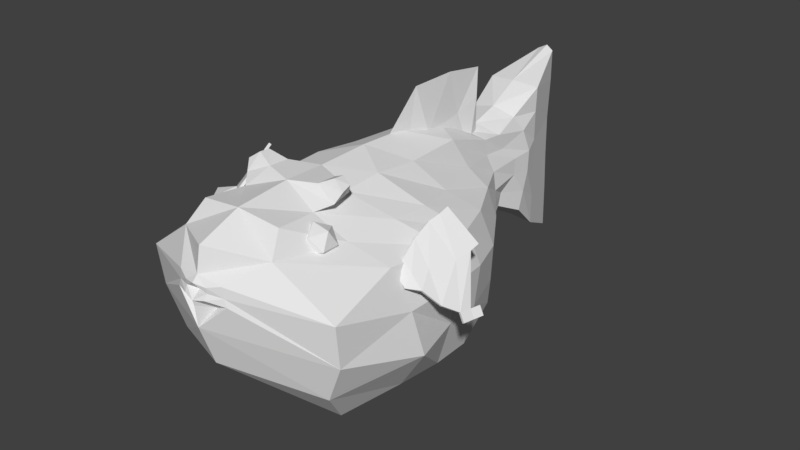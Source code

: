 # Source: fishCombinedblendWithUV.blend  (saved by Blender 2.78.0; exported with 4.5.12 LTS)
import bpy
from mathutils import Matrix  # noqa: F401  (used for matrix-valued properties, if any)

bpy.ops.wm.read_factory_settings(use_empty=True)
scene = bpy.context.scene
scene.name = 'Scene'

# ---- collections
col_collection_1 = bpy.data.collections.new('Collection 1'); scene.collection.children.link(col_collection_1)

# ---- world
world_world = bpy.data.worlds.new('World'); scene.world = world_world
world_world.color = (0.05088, 0.05088, 0.05088)
world_world.use_sun_shadow = False
world_world.sun_shadow_jitter_overblur = 0.0
world_world.cycles.sampling_method = 'MANUAL'

# ---- meshes
me_cube_001 = bpy.data.meshes.new('Cube.001')
me_cube_001.from_pydata([(0.1186, 0.2671, -0.8567), (0.02222, 0.4169, -1.605), (0.06641, 0.428, -0.6699), (0.01098, 1.302, -0.7915), (0.1507, 0.352, -0.7704), (0.1228, 0.2904, -0.9807), (0.08775, 0.2502, -1.265), (0.06428, 0.3017, -1.492), (0.07392, 0.5651, -0.629), (0.03574, 0.8678, -0.654), (0.02322, 1.148, -0.7177), (0.171, 0.4323, -0.8243), (0.1165, 0.5962, -0.9607), (0.09409, 0.867, -1.185), (-0.1186, 0.2671, -0.8567), (-0.02222, 0.4169, -1.605), (-0.06641, 0.428, -0.6699), (-0.01098, 1.302, -0.7915), (0.0, 1.067, -1.311), (-0.1507, 0.352, -0.7704), (-0.1228, 0.2904, -0.9807), (-0.08775, 0.2502, -1.265), (-0.06428, 0.3017, -1.492), (-0.07392, 0.5651, -0.629), (-0.03574, 0.8678, -0.654), (-0.02322, 1.148, -0.7177), (-0.171, 0.4323, -0.8243), (-0.1165, 0.5962, -0.9607), (-0.09409, 0.867, -1.185), (0.09315, 0.4226, 0.5781), (0.04222, 0.1038, 0.7039), (0.1371, 0.6994, 0.4967), (0.1503, 0.9774, 0.3805), (0.0822, 1.186, 0.4303), (0.0819, 0.379, 0.7465), (0.05292, 0.8937, 0.7966), (0.06512, 1.205, 0.8848), (-0.09315, 0.4226, 0.5781), (0.0, -0.167, 0.8383), (-0.04222, 0.1038, 0.7039), (-0.1371, 0.6994, 0.4967), (-0.1503, 0.9774, 0.3805), (-0.0822, 1.186, 0.4303), (0.0, 0.2722, 1.252), (0.0, 0.8213, 1.254), (0.0, 1.304, 1.182), (-0.0819, 0.379, 0.7465), (-0.05292, 0.8937, 0.7966), (-0.06512, 1.205, 0.8848), (1.183, -1.329, 0.119), (1.583, -0.894, -0.1301), (1.061, -1.299, 0.2174), (1.114, -0.7606, 0.6116), (1.413, -0.6851, 0.3051), (1.101, -1.315, 0.1806), (1.307, -1.243, 0.1035), (1.451, -1.148, -0.03752), (1.557, -1.013, -0.1281), (1.065, -1.207, 0.3283), (1.055, -1.035, 0.4564), (1.076, -0.8656, 0.5621), (1.177, -1.229, 0.2235), (1.247, -1.077, 0.2322), (1.366, -0.839, 0.2589), (1.169, -1.31, 0.1002), (1.559, -0.885, -0.145), (1.05, -1.278, 0.1991), (1.093, -0.7474, 0.594), (1.391, -0.6737, 0.2886), (1.089, -1.295, 0.1621), (1.288, -1.233, 0.08348), (1.429, -1.139, -0.05543), (1.534, -1.003, -0.1441), (1.048, -1.192, 0.3086), (1.035, -1.022, 0.4375), (1.056, -0.8525, 0.5441), (1.16, -1.214, 0.2038), (1.227, -1.066, 0.2133), (1.344, -0.8278, 0.242), (-1.183, -1.329, 0.119), (-1.583, -0.894, -0.1301), (-1.061, -1.299, 0.2174), (-1.114, -0.7606, 0.6116), (-1.413, -0.6851, 0.3051), (-1.101, -1.315, 0.1806), (-1.307, -1.243, 0.1035), (-1.451, -1.148, -0.03752), (-1.557, -1.013, -0.1281), (-1.065, -1.207, 0.3283), (-1.055, -1.035, 0.4564), (-1.076, -0.8656, 0.5621), (-1.177, -1.229, 0.2235), (-1.247, -1.077, 0.2322), (-1.366, -0.839, 0.2589), (-1.169, -1.31, 0.1002), (-1.559, -0.885, -0.145), (-1.05, -1.278, 0.1991), (-1.093, -0.7474, 0.594), (-1.391, -0.6737, 0.2886), (-1.089, -1.295, 0.1621), (-1.288, -1.233, 0.08348), (-1.429, -1.139, -0.05543), (-1.534, -1.003, -0.1441), (-1.048, -1.192, 0.3086), (-1.035, -1.022, 0.4375), (-1.056, -0.8525, 0.5441), (-1.16, -1.214, 0.2038), (-1.227, -1.066, 0.2133), (-1.344, -0.8278, 0.242), (0.7494, -1.72, -1.22), (0.4566, -2.096, 0.7751), (0.09291, 2.635, -1.152), (0.08809, 2.609, 1.044), (0.9589, -1.11, -1.104), (0.9976, -0.5998, -1.116), (0.9914, -0.1637, -1.111), (0.8541, 0.4188, -0.9586), (0.6186, 0.8104, -0.6129), (0.433, 1.067, -0.3745), (0.3506, 1.278, -0.3255), (0.3944, 1.621, -0.4914), (0.3065, 2.01, -0.8232), (0.3022, 2.007, 0.8225), (0.2643, 1.624, 0.5836), (0.3131, 1.296, 0.4957), (0.3033, 1.056, 0.5112), (0.3196, 0.4693, 0.7067), (0.3736, -0.2203, 0.7252), (0.3784, -0.7407, 0.7854), (0.3801, -1.194, 0.763), (0.4249, -1.652, 0.7392), (0.09243, 2.605, 0.709), (0.09201, 2.58, 0.2496), (0.09224, 2.593, -0.207), (0.09266, 2.619, -0.6748), (0.5408, -2.272, 0.5527), (1.142, -2.17, 0.114), (1.132, -2.115, -0.3395), (0.9402, -2.064, -0.7727), (0.3002, 1.999, 0.5478), (0.2902, 2.017, 0.2022), (0.2992, 2.007, -0.1318), (0.3044, 2.012, -0.4741), (0.3298, 1.731, 0.4111), (0.3666, 1.81, 0.1596), (0.3795, 1.779, -0.07098), (0.3941, 1.688, -0.2781), (0.3125, 1.363, 0.3116), (0.366, 1.545, 0.1529), (0.3756, 1.519, -0.02719), (0.3457, 1.322, -0.1822), (0.3238, 1.061, 0.3439), (0.3864, 1.112, 0.1481), (0.4274, 1.099, -0.0504), (0.4303, 1.074, -0.2232), (0.4251, 0.6024, 0.3915), (0.5982, 0.7126, 0.1743), (0.7002, 0.7351, -0.1366), (0.6448, 0.7795, -0.4208), (0.6027, 0.001329, 0.4043), (0.8798, 0.1985, 0.2004), (1.012, 0.2541, -0.1663), (0.9445, 0.3251, -0.6096), (0.7535, -0.5092, 0.4779), (1.06, -0.2664, 0.2304), (1.168, -0.1789, -0.1476), (1.113, -0.18, -0.6154), (0.7664, -0.9522, 0.5141), (1.142, -0.6979, 0.2613), (1.223, -0.6123, -0.131), (1.151, -0.6092, -0.6017), (0.7117, -1.529, 0.4978), (1.069, -1.379, 0.3061), (1.222, -1.275, -0.125), (1.302, -1.19, -0.5981), (0.1289, -2.645, 0.2632), (0.1193, -2.677, 0.2035), (0.122, -2.654, 0.3227), (0.3036, -2.591, 0.1655), (0.2749, -2.59, 0.2441), (0.2544, -2.594, 0.3545), (0.1433, -2.564, 0.09679), (0.0, -1.827, -1.069), (0.0, -2.127, 0.8358), (1.746e-05, 2.712, -1.18), (-0.004462, 2.636, 1.088), (-0.7494, -1.72, -1.22), (-0.4566, -2.096, 0.7751), (-0.09288, 2.635, -1.152), (-0.09254, 2.611, 1.044), (1.746e-05, 1.98, -0.7771), (1.746e-05, 1.588, -0.5658), (0.0, 1.253, -0.4989), (0.0, 1.062, -0.5827), (0.0, 0.7885, -0.6812), (0.0, 0.3868, -1.126), (0.0, -0.1118, -1.546), (0.0, -0.5698, -1.626), (0.0, -1.116, -1.565), (0.0, -1.54, 0.886), (0.0, -1.091, 0.8762), (0.0, -0.5066, 0.89), (0.0, 0.02936, 0.8669), (0.0, 0.6616, 0.7409), (0.0, 1.084, 0.5305), (0.0, 1.284, 0.5551), (1.746e-05, 1.609, 0.6554), (1.746e-05, 1.97, 0.8505), (-0.9589, -1.11, -1.104), (-0.9976, -0.5998, -1.116), (-0.9914, -0.1637, -1.111), (-0.8541, 0.4188, -0.9586), (-0.6186, 0.8104, -0.6129), (-0.433, 1.067, -0.3745), (-0.3506, 1.278, -0.3255), (-0.3943, 1.621, -0.4914), (-0.3065, 2.01, -0.8232), (-0.3022, 2.007, 0.8225), (-0.2643, 1.624, 0.5836), (-0.3131, 1.296, 0.4957), (-0.3033, 1.056, 0.5112), (-0.3196, 0.4693, 0.7067), (-0.3736, -0.2203, 0.7252), (-0.3801, -1.194, 0.763), (-0.4249, -1.652, 0.7392), (0.0, -2.513, -0.5477), (0.0, -2.669, -0.1076), (0.0, -2.613, 0.253), (0.0, -2.58, 0.6575), (1.746e-05, 2.666, 0.6439), (1.746e-05, 2.667, 0.2172), (1.746e-05, 2.685, -0.221), (1.746e-05, 2.714, -0.6468), (-0.0924, 2.605, 0.709), (-0.09198, 2.58, 0.2496), (-0.0922, 2.593, -0.207), (-0.09262, 2.619, -0.6748), (-0.5408, -2.272, 0.5527), (-1.142, -2.17, 0.114), (-1.132, -2.115, -0.3395), (-0.9402, -2.064, -0.7727), (-0.3001, 1.999, 0.5478), (-0.2902, 2.017, 0.2022), (-0.2992, 2.007, -0.1318), (-0.3044, 2.012, -0.4741), (-0.3298, 1.731, 0.4111), (-0.3666, 1.81, 0.1596), (-0.3795, 1.779, -0.07098), (-0.3941, 1.688, -0.2781), (-0.3125, 1.363, 0.3116), (-0.366, 1.545, 0.1529), (-0.3755, 1.519, -0.02719), (-0.3457, 1.322, -0.1822), (-0.3238, 1.061, 0.3439), (-0.3864, 1.112, 0.1481), (-0.4274, 1.099, -0.0504), (-0.4303, 1.074, -0.2232), (-0.4251, 0.6024, 0.3915), (-0.5982, 0.7126, 0.1743), (-0.7002, 0.7351, -0.1366), (-0.6448, 0.7795, -0.4208), (-0.6027, 0.001329, 0.4043), (-0.8798, 0.1985, 0.2004), (-1.012, 0.2541, -0.1663), (-0.9445, 0.3251, -0.6096), (-0.7535, -0.5092, 0.4779), (-1.06, -0.2664, 0.2304), (-1.168, -0.1789, -0.1476), (-1.113, -0.18, -0.6154), (-0.7664, -0.9522, 0.5141), (-1.142, -0.6979, 0.2613), (-1.223, -0.6123, -0.131), (-1.151, -0.6092, -0.6017), (-0.7117, -1.529, 0.4978), (-1.069, -1.379, 0.3061), (-1.222, -1.275, -0.125), (-1.302, -1.19, -0.5981), (-0.3784, -0.7407, 0.7854), (0.0, -2.706, 0.1799), (-0.1289, -2.645, 0.2632), (0.0, -2.687, 0.3415), (-0.1193, -2.677, 0.2035), (-0.122, -2.654, 0.3245), (-0.3036, -2.591, 0.1655), (-0.2749, -2.59, 0.2441), (-0.2544, -2.594, 0.3545), (0.0, -2.691, 0.1226), (0.0, -2.629, 0.4), (-0.1433, -2.564, 0.09679), (0.7152, -1.839, 0.5233), (0.5553, -1.597, 0.4632), (0.4565, -1.747, 0.4259), (0.6905, -1.747, 0.6816), (0.5153, -1.747, 0.7191), (0.6317, -1.747, 0.3884), (0.5553, -1.896, 0.4632), (0.7152, -1.654, 0.5233), (0.5917, -1.896, 0.6444), (0.4318, -1.839, 0.5842), (0.4318, -1.654, 0.5842), (0.5917, -1.597, 0.6444), (-0.7295, -1.747, 0.4948), (-0.599, -1.839, 0.4084), (-0.6572, -1.896, 0.5738), (-0.6931, -1.747, 0.676), (-0.6572, -1.597, 0.5738), (-0.599, -1.654, 0.4084), (-0.482, -1.896, 0.5362), (-0.5402, -1.839, 0.7016), (-0.5402, -1.654, 0.7016), (-0.482, -1.597, 0.5362), (-0.446, -1.747, 0.434), (-0.4097, -1.747, 0.6152), (-0.2959, -1.454, 0.9069), (-0.2959, -1.23, 0.8971), (-0.5079, -1.282, 0.8227), (-0.5433, -1.511, 0.7989), (0.2959, -1.454, 0.9069), (0.2959, -1.23, 0.8971), (0.5079, -1.282, 0.8227), (0.5433, -1.511, 0.7989), (-0.4608, -1.412, 0.9881), (-0.4608, -1.299, 0.9783), (-0.5639, -1.325, 0.9242), (-0.5848, -1.44, 0.9003), (0.4608, -1.412, 0.9881), (0.4608, -1.299, 0.9783), (0.5639, -1.325, 0.9242), (0.5848, -1.44, 0.9003), (-1.133, -0.6712, 0.6521), (-1.432, -0.5957, 0.3456), (-1.113, -0.658, 0.6345), (-1.41, -0.5843, 0.3291), (-1.608, -1.025, -0.2135), (-1.634, -0.9058, -0.2155), (-1.585, -1.015, -0.2295), (-1.609, -0.8969, -0.2304), (-1.615, -0.7991, -0.1246), (-1.59, -0.7902, -0.1396), (-1.665, -0.811, -0.21), (-1.641, -0.802, -0.2249), (1.133, -0.6712, 0.6521), (1.432, -0.5957, 0.3456), (1.113, -0.658, 0.6345), (1.41, -0.5843, 0.3291), (1.608, -1.025, -0.2135), (1.634, -0.9058, -0.2155), (1.585, -1.015, -0.2295), (1.609, -0.8969, -0.2304), (1.615, -0.7991, -0.1246), (1.59, -0.7902, -0.1396), (1.665, -0.811, -0.21), (1.641, -0.802, -0.2249)], [], [(11, 4, 0, 5), (8, 2, 4, 11), (3, 10, 13, 18), (10, 9, 12, 13), (9, 8, 11, 12), (18, 13, 7, 1), (13, 12, 6, 7), (12, 11, 5, 6), (26, 20, 14, 19), (23, 26, 19, 16), (17, 18, 28, 25), (25, 28, 27, 24), (24, 27, 26, 23), (18, 15, 22, 28), (28, 22, 21, 27), (27, 21, 20, 26), (1, 15, 18), (1, 7, 22, 15), (7, 6, 21, 22), (6, 5, 20, 21), (5, 0, 14, 20), (0, 4, 19, 14), (4, 2, 16, 19), (8, 23, 16, 2), (9, 24, 23, 8), (10, 25, 24, 9), (3, 17, 25, 10), (18, 17, 3), (34, 30, 29, 31), (43, 38, 30, 34), (45, 44, 35, 36), (44, 43, 34, 35), (36, 35, 32, 33), (35, 34, 31, 32), (46, 40, 37, 39), (43, 46, 39, 38), (45, 48, 47, 44), (44, 47, 46, 43), (48, 42, 41, 47), (47, 41, 40, 46), (30, 38, 39), (29, 30, 39, 37), (31, 29, 37, 40), (32, 31, 40, 41), (33, 32, 41, 42), (33, 42, 48, 36), (36, 48, 45), (61, 54, 49, 55), (58, 51, 54, 61), (52, 60, 63, 53), (60, 59, 62, 63), (59, 58, 61, 62), (53, 63, 57, 50), (63, 62, 56, 57), (62, 61, 55, 56), (76, 70, 64, 69), (73, 76, 69, 66), (67, 68, 78, 75), (75, 78, 77, 74), (74, 77, 76, 73), (68, 65, 72, 78), (78, 72, 71, 77), (77, 71, 70, 76), (50, 57, 345, 346), (60, 52, 67, 75), (53, 50, 65, 68), (49, 54, 69, 64), (67, 52, 341, 343), (54, 51, 66, 69), (55, 49, 64, 70), (56, 55, 70, 71), (57, 56, 71, 72), (51, 58, 73, 66), (58, 59, 74, 73), (59, 60, 75, 74), (91, 85, 79, 84), (88, 91, 84, 81), (82, 83, 93, 90), (90, 93, 92, 89), (89, 92, 91, 88), (83, 80, 87, 93), (93, 87, 86, 92), (92, 86, 85, 91), (106, 99, 94, 100), (103, 96, 99, 106), (97, 105, 108, 98), (105, 104, 107, 108), (104, 103, 106, 107), (98, 108, 102, 95), (108, 107, 101, 102), (107, 106, 100, 101), (102, 87, 333, 335), (82, 90, 105, 97), (80, 83, 98, 95), (84, 79, 94, 99), (83, 82, 329, 330), (81, 84, 99, 96), (79, 85, 100, 94), (85, 86, 101, 100), (86, 87, 102, 101), (88, 81, 96, 103), (89, 88, 103, 104), (90, 89, 104, 105), (229, 185, 112, 131), (171, 130, 110, 135), (135, 110, 183, 228), (198, 113, 109, 182), (130, 199, 183, 110), (112, 185, 207, 122), (122, 207, 206, 123), (123, 206, 205, 124), (124, 205, 204, 125), (125, 204, 203, 126), (126, 203, 202, 127), (127, 202, 201, 128), (128, 201, 200, 129), (130, 129, 319, 320), (184, 111, 121, 190), (190, 121, 120, 191), (191, 120, 119, 192), (192, 119, 118, 193), (193, 118, 117, 194), (194, 117, 116, 195), (195, 116, 115, 196), (196, 115, 114, 197), (197, 114, 113, 198), (131, 112, 122, 139), (139, 122, 123, 143), (143, 123, 124, 147), (147, 124, 125, 151), (151, 125, 126, 155), (155, 126, 127, 159), (159, 127, 128, 163), (163, 128, 129, 167), (167, 129, 130, 171), (114, 170, 174, 113), (170, 169, 173, 174), (169, 168, 172, 173), (168, 167, 171, 172), (115, 166, 170, 114), (166, 165, 169, 170), (165, 164, 168, 169), (164, 163, 167, 168), (116, 162, 166, 115), (162, 161, 165, 166), (161, 160, 164, 165), (160, 159, 163, 164), (117, 158, 162, 116), (158, 157, 161, 162), (157, 156, 160, 161), (156, 155, 159, 160), (118, 154, 158, 117), (154, 153, 157, 158), (153, 152, 156, 157), (152, 151, 155, 156), (119, 150, 154, 118), (150, 149, 153, 154), (149, 148, 152, 153), (148, 147, 151, 152), (120, 146, 150, 119), (146, 145, 149, 150), (145, 144, 148, 149), (144, 143, 147, 148), (121, 142, 146, 120), (142, 141, 145, 146), (141, 140, 144, 145), (140, 139, 143, 144), (111, 134, 142, 121), (134, 133, 141, 142), (133, 132, 140, 141), (132, 131, 139, 140), (109, 138, 225, 182), (138, 137, 226, 225), (137, 178, 181, 286, 226), (136, 135, 180, 179), (113, 174, 138, 109), (174, 173, 137, 138), (173, 172, 136, 137), (172, 171, 135, 136), (184, 232, 134, 111), (232, 231, 133, 134), (231, 230, 132, 133), (230, 229, 131, 132), (278, 176, 175, 227), (175, 177, 280, 227), (177, 180, 287, 280), (176, 178, 179, 175), (286, 181, 178, 176, 278), (287, 180, 135, 228), (179, 180, 177, 175), (179, 178, 137, 136), (229, 233, 189, 185), (273, 237, 187, 224), (237, 228, 183, 187), (198, 182, 186, 208), (224, 187, 183, 199), (189, 217, 207, 185), (217, 218, 206, 207), (218, 219, 205, 206), (219, 220, 204, 205), (220, 221, 203, 204), (221, 222, 202, 203), (222, 277, 201, 202), (277, 223, 200, 201), (224, 199, 313, 316), (184, 190, 216, 188), (190, 191, 215, 216), (191, 192, 214, 215), (192, 193, 213, 214), (193, 194, 212, 213), (194, 195, 211, 212), (195, 196, 210, 211), (196, 197, 209, 210), (197, 198, 208, 209), (233, 241, 217, 189), (241, 245, 218, 217), (245, 249, 219, 218), (249, 253, 220, 219), (253, 257, 221, 220), (257, 261, 222, 221), (261, 265, 277, 222), (265, 269, 223, 277), (269, 273, 224, 223), (209, 208, 276, 272), (272, 276, 275, 271), (271, 275, 274, 270), (270, 274, 273, 269), (210, 209, 272, 268), (268, 272, 271, 267), (267, 271, 270, 266), (266, 270, 269, 265), (211, 210, 268, 264), (264, 268, 267, 263), (263, 267, 266, 262), (262, 266, 265, 261), (212, 211, 264, 260), (260, 264, 263, 259), (259, 263, 262, 258), (258, 262, 261, 257), (213, 212, 260, 256), (256, 260, 259, 255), (255, 259, 258, 254), (254, 258, 257, 253), (214, 213, 256, 252), (252, 256, 255, 251), (251, 255, 254, 250), (250, 254, 253, 249), (215, 214, 252, 248), (248, 252, 251, 247), (247, 251, 250, 246), (246, 250, 249, 245), (216, 215, 248, 244), (244, 248, 247, 243), (243, 247, 246, 242), (242, 246, 245, 241), (188, 216, 244, 236), (236, 244, 243, 235), (235, 243, 242, 234), (234, 242, 241, 233), (186, 182, 225, 240), (240, 225, 226, 239), (239, 226, 286, 288, 283), (238, 284, 285, 237), (208, 186, 240, 276), (276, 240, 239, 275), (275, 239, 238, 274), (274, 238, 237, 273), (184, 188, 236, 232), (232, 236, 235, 231), (231, 235, 234, 230), (230, 234, 233, 229), (278, 227, 279, 281), (279, 227, 280, 282), (282, 280, 287, 285), (281, 279, 284, 283), (286, 278, 281, 283, 288), (287, 228, 237, 285), (284, 279, 282, 285), (284, 238, 239, 283), (294, 289, 295), (289, 294, 296), (294, 295, 291), (294, 291, 290), (294, 290, 296), (289, 296, 292), (295, 289, 297), (291, 295, 298), (290, 291, 299), (296, 290, 300), (289, 292, 297), (295, 297, 298), (291, 298, 299), (290, 299, 300), (296, 300, 292), (297, 292, 293), (298, 297, 293), (299, 298, 293), (300, 299, 293), (292, 300, 293), (301, 302, 303), (302, 301, 306), (301, 303, 304), (301, 304, 305), (301, 305, 306), (302, 306, 311), (303, 302, 307), (304, 303, 308), (305, 304, 309), (306, 305, 310), (302, 311, 307), (303, 307, 308), (304, 308, 309), (305, 309, 310), (306, 310, 311), (307, 311, 312), (308, 307, 312), (309, 308, 312), (310, 309, 312), (311, 310, 312), (314, 315, 323, 322), (223, 224, 316, 315), (200, 223, 315, 314), (199, 200, 314, 313), (317, 320, 328, 325), (199, 130, 320, 317), (200, 199, 317, 318), (129, 200, 318, 319), (323, 324, 321, 322), (313, 314, 322, 321), (316, 313, 321, 324), (315, 316, 324, 323), (327, 326, 325, 328), (320, 319, 327, 328), (319, 318, 326, 327), (318, 317, 325, 326), (330, 329, 331, 332), (97, 98, 332, 331), (98, 83, 330, 332), (82, 97, 331, 329), (333, 334, 336, 335), (87, 80, 334, 333), (95, 102, 335, 336), (334, 80, 337, 339), (337, 338, 340, 339), (336, 334, 339, 340), (95, 336, 340, 338), (80, 95, 338, 337), (341, 342, 344, 343), (52, 53, 342, 341), (68, 67, 343, 344), (53, 68, 344, 342), (346, 345, 347, 348), (72, 65, 348, 347), (346, 348, 352, 351), (57, 72, 347, 345), (350, 349, 351, 352), (65, 50, 349, 350), (50, 346, 351, 349), (348, 65, 350, 352)])
_uv = me_cube_001.uv_layers.new(name='UVMap')
_uv.uv.foreach_set('vector', [0.7843, 0.3231, 0.7733, 0.3211, 0.7731, 0.3062, 0.786, 0.298, 0.7801, 0.3524, 0.7696, 0.3387, 0.7733, 0.3211, 0.7843, 0.3231, 0.8575, 0.3988, 0.838, 0.3927, 0.8511, 0.3292, 0.8805, 0.3351, 0.838, 0.3927, 0.8083, 0.3754, 0.8098, 0.3257, 0.8511, 0.3292, 0.8083, 0.3754, 0.7801, 0.3524, 0.7843, 0.3231, 0.8098, 0.3257, 0.8805, 0.3351, 0.8511, 0.3292, 0.8303, 0.2564, 0.8502, 0.2564, 0.8511, 0.3292, 0.8098, 0.3257, 0.8069, 0.2709, 0.8303, 0.2564, 0.8098, 0.3257, 0.7843, 0.3231, 0.786, 0.298, 0.8069, 0.2709, 0.07219, 0.8887, 0.04711, 0.8904, 0.05524, 0.8774, 0.07018, 0.8776, 0.1015, 0.8845, 0.07219, 0.8887, 0.07018, 0.8776, 0.08779, 0.874, 0.1479, 0.9619, 0.08417, 0.9848, 0.07825, 0.9555, 0.1418, 0.9424, 0.1418, 0.9424, 0.07825, 0.9555, 0.07479, 0.9142, 0.1245, 0.9127, 0.1245, 0.9127, 0.07479, 0.9142, 0.07219, 0.8887, 0.1015, 0.8845, 0.08417, 0.9848, 0.005446, 0.9546, 0.005446, 0.9347, 0.07825, 0.9555, 0.07825, 0.9555, 0.005446, 0.9347, 0.02002, 0.9113, 0.07479, 0.9142, 0.07479, 0.9142, 0.02002, 0.9113, 0.04711, 0.8904, 0.07219, 0.8887, 0.2429, 0.8791, 0.2425, 0.8843, 0.1588, 0.874, 0.2429, 0.8791, 0.2624, 0.8759, 0.261, 0.891, 0.2425, 0.8843, 0.2624, 0.8759, 0.29, 0.8756, 0.2881, 0.8962, 0.261, 0.891, 0.29, 0.8756, 0.3241, 0.8746, 0.3215, 0.9035, 0.2881, 0.8962, 0.3241, 0.8746, 0.3389, 0.8764, 0.3363, 0.9043, 0.3215, 0.9035, 0.3389, 0.8764, 0.3535, 0.874, 0.3502, 0.9094, 0.3363, 0.9043, 0.3535, 0.874, 0.3674, 0.8852, 0.366, 0.9009, 0.3502, 0.9094, 0.3843, 0.8859, 0.3827, 0.9033, 0.366, 0.9009, 0.3674, 0.8852, 0.4196, 0.8937, 0.4188, 0.9021, 0.3827, 0.9033, 0.3843, 0.8859, 0.4533, 0.8982, 0.4528, 0.9037, 0.4188, 0.9021, 0.4196, 0.8937, 0.4732, 0.9015, 0.473, 0.9041, 0.4528, 0.9037, 0.4533, 0.8982, 0.5401, 0.909, 0.473, 0.9041, 0.4732, 0.9015, 0.8344, 0.1571, 0.8052, 0.1415, 0.8459, 0.1401, 0.8801, 0.142, 0.8014, 0.209, 0.7696, 0.1457, 0.8052, 0.1415, 0.8344, 0.1571, 0.9173, 0.2455, 0.8616, 0.232, 0.8892, 0.1845, 0.9205, 0.2074, 0.8616, 0.232, 0.8014, 0.209, 0.8344, 0.1571, 0.8892, 0.1845, 0.9205, 0.2074, 0.8892, 0.1845, 0.9155, 0.1401, 0.9368, 0.1558, 0.8892, 0.1845, 0.8344, 0.1571, 0.8801, 0.142, 0.9155, 0.1401, 0.8285, 0.067, 0.8561, 0.1067, 0.8275, 0.08754, 0.7957, 0.06192, 0.8334, 0.005446, 0.8285, 0.067, 0.7957, 0.06192, 0.7696, 0.03705, 0.9481, 0.04698, 0.927, 0.07833, 0.8887, 0.07803, 0.8956, 0.0234, 0.8956, 0.0234, 0.8887, 0.07803, 0.8285, 0.067, 0.8334, 0.005446, 0.927, 0.07833, 0.9101, 0.1293, 0.8836, 0.1293, 0.8887, 0.07803, 0.8887, 0.07803, 0.8836, 0.1293, 0.8561, 0.1067, 0.8285, 0.067, 0.8073, 0.8503, 0.7716, 0.8453, 0.8073, 0.8403, 0.8478, 0.8563, 0.8073, 0.8503, 0.8073, 0.8403, 0.8478, 0.8343, 0.8819, 0.8615, 0.8478, 0.8563, 0.8478, 0.8343, 0.8819, 0.8291, 0.9174, 0.8631, 0.8819, 0.8615, 0.8819, 0.8291, 0.9174, 0.8276, 0.9427, 0.855, 0.9174, 0.8631, 0.9174, 0.8276, 0.9427, 0.8356, 0.9368, 0.1558, 0.9549, 0.1621, 0.9353, 0.2122, 0.9205, 0.2074, 0.9205, 0.2074, 0.9353, 0.2122, 0.9173, 0.2455, 0.9058, 0.3238, 0.8914, 0.3242, 0.8932, 0.3123, 0.9086, 0.303, 0.9044, 0.3421, 0.8916, 0.3309, 0.8914, 0.3242, 0.9058, 0.3238, 0.9586, 0.3733, 0.9448, 0.3693, 0.9573, 0.3212, 0.9766, 0.3252, 0.9448, 0.3693, 0.9241, 0.3578, 0.9257, 0.3226, 0.9573, 0.3212, 0.9241, 0.3578, 0.9044, 0.3421, 0.9058, 0.3238, 0.9257, 0.3226, 0.9766, 0.3252, 0.9573, 0.3212, 0.9424, 0.2682, 0.9568, 0.2681, 0.9573, 0.3212, 0.9257, 0.3226, 0.9239, 0.2818, 0.9424, 0.2682, 0.9257, 0.3226, 0.9058, 0.3238, 0.9086, 0.303, 0.9239, 0.2818, 0.8578, 0.9647, 0.8698, 0.9477, 0.8745, 0.9638, 0.868, 0.974, 0.847, 0.9795, 0.8578, 0.9647, 0.868, 0.974, 0.8634, 0.9788, 0.7855, 0.9681, 0.8035, 0.9203, 0.8208, 0.9299, 0.7986, 0.9741, 0.7986, 0.9741, 0.8208, 0.9299, 0.844, 0.9514, 0.8219, 0.9788, 0.8219, 0.9788, 0.844, 0.9514, 0.8578, 0.9647, 0.847, 0.9795, 0.8035, 0.9203, 0.856, 0.8906, 0.8668, 0.8999, 0.8208, 0.9299, 0.8208, 0.9299, 0.8668, 0.8999, 0.872, 0.922, 0.844, 0.9514, 0.844, 0.9514, 0.872, 0.922, 0.8698, 0.9477, 0.8578, 0.9647, 0.9568, 0.2681, 0.9424, 0.2682, 0.9424, 0.2564, 0.9568, 0.2564, 0.8163, 0.6401, 0.8142, 0.6543, 0.8108, 0.6536, 0.8128, 0.6393, 0.796, 0.727, 0.775, 0.7837, 0.7716, 0.7826, 0.7926, 0.726, 0.8289, 0.5565, 0.8278, 0.5686, 0.8243, 0.5684, 0.8253, 0.5564, 0.8108, 0.6536, 0.8142, 0.6543, 0.8114, 0.6658, 0.808, 0.6651, 0.8278, 0.5686, 0.827, 0.5752, 0.8235, 0.5751, 0.8243, 0.5684, 0.8284, 0.5385, 0.8289, 0.5565, 0.8253, 0.5564, 0.825, 0.5395, 0.817, 0.5148, 0.8284, 0.5385, 0.825, 0.5395, 0.8137, 0.5162, 0.8057, 0.4948, 0.817, 0.5148, 0.8137, 0.5162, 0.8026, 0.4964, 0.827, 0.5752, 0.8269, 0.5922, 0.8235, 0.5915, 0.8235, 0.5751, 0.8269, 0.5922, 0.821, 0.6168, 0.8176, 0.616, 0.8235, 0.5915, 0.821, 0.6168, 0.8163, 0.6401, 0.8128, 0.6393, 0.8176, 0.616, 0.7489, 0.891, 0.7314, 0.8795, 0.7484, 0.874, 0.7587, 0.8804, 0.7636, 0.9019, 0.7489, 0.891, 0.7587, 0.8804, 0.7636, 0.8849, 0.7517, 0.9633, 0.7036, 0.9455, 0.7132, 0.9282, 0.7578, 0.9503, 0.7578, 0.9503, 0.7132, 0.9282, 0.735, 0.9052, 0.7626, 0.9271, 0.7626, 0.9271, 0.735, 0.9052, 0.7489, 0.891, 0.7636, 0.9019, 0.7036, 0.9455, 0.6734, 0.8931, 0.6829, 0.8823, 0.7132, 0.9282, 0.7132, 0.9282, 0.6829, 0.8823, 0.7053, 0.8772, 0.735, 0.9052, 0.735, 0.9052, 0.7053, 0.8772, 0.7314, 0.8795, 0.7489, 0.891, 0.5647, 0.9407, 0.551, 0.9411, 0.5526, 0.9292, 0.5668, 0.9201, 0.5633, 0.959, 0.5513, 0.9477, 0.551, 0.9411, 0.5647, 0.9407, 0.6172, 0.9905, 0.6034, 0.9865, 0.6155, 0.9385, 0.6349, 0.9426, 0.6034, 0.9865, 0.5827, 0.9749, 0.5839, 0.9397, 0.6155, 0.9385, 0.5827, 0.9749, 0.5633, 0.959, 0.5647, 0.9407, 0.5839, 0.9397, 0.6349, 0.9426, 0.6155, 0.9385, 0.6002, 0.8858, 0.6145, 0.8858, 0.6155, 0.9385, 0.5839, 0.9397, 0.5819, 0.8991, 0.6002, 0.8858, 0.5839, 0.9397, 0.5647, 0.9407, 0.5668, 0.9201, 0.5819, 0.8991, 0.8661, 0.4964, 0.8629, 0.4948, 0.8684, 0.4844, 0.8716, 0.4859, 0.8544, 0.6543, 0.8524, 0.6401, 0.8558, 0.6393, 0.8579, 0.6536, 0.8937, 0.7837, 0.8727, 0.727, 0.8761, 0.726, 0.897, 0.7826, 0.8408, 0.5686, 0.8398, 0.5565, 0.8433, 0.5564, 0.8443, 0.5684, 0.7036, 0.9455, 0.7517, 0.9633, 0.7476, 0.9744, 0.6995, 0.9565, 0.8416, 0.5752, 0.8408, 0.5686, 0.8443, 0.5684, 0.8452, 0.5751, 0.8398, 0.5565, 0.8403, 0.5385, 0.8436, 0.5395, 0.8433, 0.5564, 0.8403, 0.5385, 0.8517, 0.5148, 0.8549, 0.5162, 0.8436, 0.5395, 0.8517, 0.5148, 0.8629, 0.4948, 0.8661, 0.4964, 0.8549, 0.5162, 0.8417, 0.5922, 0.8416, 0.5752, 0.8452, 0.5751, 0.8452, 0.5915, 0.8476, 0.6168, 0.8417, 0.5922, 0.8452, 0.5915, 0.8511, 0.616, 0.8524, 0.6401, 0.8476, 0.6168, 0.8511, 0.616, 0.8558, 0.6393, 0.7405, 0.8094, 0.7234, 0.8631, 0.7147, 0.8519, 0.7251, 0.8146, 0.1739, 0.7355, 0.1477, 0.7686, 0.09985, 0.7434, 0.09153, 0.7123, 0.09153, 0.7123, 0.09985, 0.7434, 0.05866, 0.7823, 0.0151, 0.7321, 0.2336, 0.4428, 0.2405, 0.5636, 0.1839, 0.5462, 0.1216, 0.4854, 0.1477, 0.7686, 0.1278, 0.8346, 0.05866, 0.7823, 0.09985, 0.7434, 0.7147, 0.8519, 0.7234, 0.8631, 0.6379, 0.8606, 0.6501, 0.8227, 0.6501, 0.8227, 0.6379, 0.8606, 0.584, 0.8412, 0.5925, 0.8005, 0.5925, 0.8005, 0.584, 0.8412, 0.5365, 0.8333, 0.5397, 0.7853, 0.5397, 0.7853, 0.5365, 0.8333, 0.5082, 0.8328, 0.5012, 0.7871, 0.5012, 0.7871, 0.5082, 0.8328, 0.444, 0.8464, 0.4122, 0.8075, 0.4122, 0.8075, 0.444, 0.8464, 0.3568, 0.8607, 0.3209, 0.8076, 0.3209, 0.8076, 0.3568, 0.8607, 0.2805, 0.8631, 0.2524, 0.8069, 0.2524, 0.8069, 0.2805, 0.8631, 0.1961, 0.8536, 0.1937, 0.7938, 0.1477, 0.7686, 0.1937, 0.7938, 0.1749, 0.794, 0.1664, 0.7871, 0.7523, 0.5755, 0.7404, 0.5849, 0.6692, 0.6103, 0.6595, 0.5727, 0.6595, 0.5727, 0.6692, 0.6103, 0.6088, 0.6379, 0.6012, 0.5831, 0.6012, 0.5831, 0.6088, 0.6379, 0.5452, 0.647, 0.5561, 0.5821, 0.5561, 0.5821, 0.5452, 0.647, 0.5042, 0.6402, 0.531, 0.5693, 0.531, 0.5693, 0.5042, 0.6402, 0.4503, 0.6143, 0.498, 0.5482, 0.498, 0.5482, 0.4503, 0.6143, 0.3912, 0.5857, 0.4361, 0.4954, 0.4361, 0.4954, 0.3912, 0.5857, 0.3335, 0.5709, 0.3612, 0.4539, 0.3612, 0.4539, 0.3335, 0.5709, 0.2904, 0.5668, 0.3038, 0.4416, 0.3038, 0.4416, 0.2904, 0.5668, 0.2405, 0.5636, 0.2336, 0.4428, 0.7251, 0.8146, 0.7147, 0.8519, 0.6501, 0.8227, 0.6471, 0.7895, 0.6471, 0.7895, 0.6501, 0.8227, 0.5925, 0.8005, 0.6083, 0.7716, 0.6083, 0.7716, 0.5925, 0.8005, 0.5397, 0.7853, 0.551, 0.7567, 0.551, 0.7567, 0.5397, 0.7853, 0.5012, 0.7871, 0.5028, 0.7603, 0.5028, 0.7603, 0.5012, 0.7871, 0.4122, 0.8075, 0.4314, 0.7631, 0.4314, 0.7631, 0.4122, 0.8075, 0.3209, 0.8076, 0.3497, 0.7578, 0.3497, 0.7578, 0.3209, 0.8076, 0.2524, 0.8069, 0.2861, 0.7509, 0.2861, 0.7509, 0.2524, 0.8069, 0.1937, 0.7938, 0.2357, 0.747, 0.2357, 0.747, 0.1937, 0.7938, 0.1477, 0.7686, 0.1739, 0.7355, 0.2904, 0.5668, 0.2849, 0.6188, 0.2304, 0.6182, 0.2405, 0.5636, 0.2849, 0.6188, 0.28, 0.6651, 0.2181, 0.6593, 0.2304, 0.6182, 0.28, 0.6651, 0.2676, 0.7031, 0.2009, 0.7004, 0.2181, 0.6593, 0.2676, 0.7031, 0.2357, 0.747, 0.1739, 0.7355, 0.2009, 0.7004, 0.3335, 0.5709, 0.3273, 0.6207, 0.2849, 0.6188, 0.2904, 0.5668, 0.3273, 0.6207, 0.3229, 0.6675, 0.28, 0.6651, 0.2849, 0.6188, 0.3229, 0.6675, 0.3118, 0.7071, 0.2676, 0.7031, 0.28, 0.6651, 0.3118, 0.7071, 0.2861, 0.7509, 0.2357, 0.747, 0.2676, 0.7031, 0.3912, 0.5857, 0.3814, 0.6224, 0.3273, 0.6207, 0.3335, 0.5709, 0.3814, 0.6224, 0.3706, 0.6694, 0.3229, 0.6675, 0.3273, 0.6207, 0.3706, 0.6694, 0.3665, 0.7136, 0.3118, 0.7071, 0.3229, 0.6675, 0.3665, 0.7136, 0.3497, 0.7578, 0.2861, 0.7509, 0.3118, 0.7071, 0.4503, 0.6143, 0.4486, 0.6394, 0.3814, 0.6224, 0.3912, 0.5857, 0.4486, 0.6394, 0.441, 0.6777, 0.3706, 0.6694, 0.3814, 0.6224, 0.441, 0.6777, 0.4411, 0.7224, 0.3665, 0.7136, 0.3706, 0.6694, 0.4411, 0.7224, 0.4314, 0.7631, 0.3497, 0.7578, 0.3665, 0.7136, 0.5042, 0.6402, 0.5069, 0.6646, 0.4486, 0.6394, 0.4503, 0.6143, 0.5069, 0.6646, 0.5099, 0.6934, 0.441, 0.6777, 0.4486, 0.6394, 0.5099, 0.6934, 0.5109, 0.7269, 0.4411, 0.7224, 0.441, 0.6777, 0.5109, 0.7269, 0.5028, 0.7603, 0.4314, 0.7631, 0.4411, 0.7224, 0.5452, 0.647, 0.5504, 0.6729, 0.5069, 0.6646, 0.5042, 0.6402, 0.5504, 0.6729, 0.5788, 0.7027, 0.5099, 0.6934, 0.5069, 0.6646, 0.5788, 0.7027, 0.5806, 0.7312, 0.5109, 0.7269, 0.5099, 0.6934, 0.5806, 0.7312, 0.551, 0.7567, 0.5028, 0.7603, 0.5109, 0.7269, 0.6088, 0.6379, 0.6107, 0.6691, 0.5504, 0.6729, 0.5452, 0.647, 0.6107, 0.6691, 0.619, 0.7009, 0.5788, 0.7027, 0.5504, 0.6729, 0.619, 0.7009, 0.6205, 0.7345, 0.5806, 0.7312, 0.5788, 0.7027, 0.6205, 0.7345, 0.6083, 0.7716, 0.551, 0.7567, 0.5806, 0.7312, 0.6692, 0.6103, 0.6612, 0.6523, 0.6107, 0.6691, 0.6088, 0.6379, 0.6612, 0.6523, 0.6538, 0.697, 0.619, 0.7009, 0.6107, 0.6691, 0.6538, 0.697, 0.6511, 0.743, 0.6205, 0.7345, 0.619, 0.7009, 0.6511, 0.743, 0.6471, 0.7895, 0.6083, 0.7716, 0.6205, 0.7345, 0.7404, 0.5849, 0.7432, 0.6362, 0.6612, 0.6523, 0.6692, 0.6103, 0.7432, 0.6362, 0.7375, 0.6961, 0.6538, 0.697, 0.6612, 0.6523, 0.7375, 0.6961, 0.7306, 0.7559, 0.6511, 0.743, 0.6538, 0.697, 0.7306, 0.7559, 0.7251, 0.8146, 0.6471, 0.7895, 0.6511, 0.743, 0.1839, 0.5462, 0.1532, 0.5891, 0.04135, 0.5687, 0.1216, 0.4854, 0.1532, 0.5891, 0.15, 0.6302, 0.01817, 0.621, 0.04135, 0.5687, 0.15, 0.6302, 0.04587, 0.6618, 0.02746, 0.6518, 0.005446, 0.6453, 0.01817, 0.621, 0.1419, 0.6659, 0.09153, 0.7123, 0.0391, 0.6848, 0.04201, 0.6711, 0.2405, 0.5636, 0.2304, 0.6182, 0.1532, 0.5891, 0.1839, 0.5462, 0.2304, 0.6182, 0.2181, 0.6593, 0.15, 0.6302, 0.1532, 0.5891, 0.2181, 0.6593, 0.2009, 0.7004, 0.1419, 0.6659, 0.15, 0.6302, 0.2009, 0.7004, 0.1739, 0.7355, 0.09153, 0.7123, 0.1419, 0.6659, 0.7523, 0.5755, 0.7607, 0.6393, 0.7432, 0.6362, 0.7404, 0.5849, 0.7607, 0.6393, 0.7548, 0.6955, 0.7375, 0.6961, 0.7432, 0.6362, 0.7548, 0.6955, 0.7477, 0.7535, 0.7306, 0.7559, 0.7375, 0.6961, 0.7477, 0.7535, 0.7405, 0.8094, 0.7251, 0.8146, 0.7306, 0.7559, 0.9243, 0.8868, 0.9378, 0.8906, 0.9391, 0.899, 0.9243, 0.8982, 0.9391, 0.899, 0.9379, 0.9065, 0.9243, 0.9088, 0.9243, 0.8982, 0.9379, 0.9065, 0.9554, 0.9114, 0.9243, 0.918, 0.9243, 0.9088, 0.9378, 0.8906, 0.9631, 0.8891, 0.9588, 0.8985, 0.9391, 0.899, 0.9243, 0.8798, 0.9472, 0.874, 0.9631, 0.8891, 0.9378, 0.8906, 0.9243, 0.8868, 0.006753, 0.698, 0.0391, 0.6848, 0.09153, 0.7123, 0.0151, 0.7321, 0.9588, 0.8985, 0.9554, 0.9114, 0.9379, 0.9065, 0.9391, 0.899, 0.04201, 0.6711, 0.04587, 0.6618, 0.15, 0.6302, 0.1419, 0.6659, 0.7587, 0.1623, 0.7448, 0.154, 0.7425, 0.1153, 0.7528, 0.1065, 0.189, 0.1162, 0.1036, 0.1218, 0.1182, 0.0931, 0.1702, 0.07839, 0.1036, 0.1218, 0.033, 0.08645, 0.08606, 0.04652, 0.1182, 0.0931, 0.1863, 0.415, 0.08569, 0.3499, 0.1592, 0.3035, 0.2182, 0.2982, 0.1702, 0.07839, 0.1182, 0.0931, 0.08606, 0.04652, 0.1646, 0.00977, 0.7425, 0.1153, 0.6729, 0.1302, 0.6689, 0.09064, 0.7528, 0.1065, 0.6729, 0.1302, 0.6119, 0.14, 0.6121, 0.09844, 0.6689, 0.09064, 0.6119, 0.14, 0.5571, 0.1439, 0.564, 0.09631, 0.6121, 0.09844, 0.5571, 0.1439, 0.5198, 0.1341, 0.5362, 0.09088, 0.564, 0.09631, 0.5198, 0.1341, 0.437, 0.0956, 0.4762, 0.06419, 0.5362, 0.09088, 0.437, 0.0956, 0.3478, 0.07644, 0.3939, 0.03204, 0.4762, 0.06419, 0.3478, 0.07644, 0.2807, 0.06284, 0.3199, 0.01378, 0.3939, 0.03204, 0.2807, 0.06284, 0.2205, 0.06344, 0.2353, 0.005446, 0.3199, 0.01378, 0.1702, 0.07839, 0.1646, 0.00977, 0.1861, 0.04275, 0.1924, 0.06421, 0.7211, 0.3935, 0.6298, 0.3768, 0.6472, 0.3421, 0.7115, 0.3818, 0.6298, 0.3768, 0.575, 0.3545, 0.5939, 0.3025, 0.6472, 0.3421, 0.575, 0.3545, 0.5308, 0.346, 0.5336, 0.2803, 0.5939, 0.3025, 0.5308, 0.346, 0.5035, 0.3533, 0.4921, 0.2784, 0.5336, 0.2803, 0.5035, 0.3533, 0.4669, 0.3671, 0.434, 0.2924, 0.4921, 0.2784, 0.4669, 0.3671, 0.3952, 0.4057, 0.3702, 0.3081, 0.434, 0.2924, 0.3952, 0.4057, 0.3134, 0.4307, 0.3107, 0.3105, 0.3702, 0.3081, 0.3134, 0.4307, 0.2547, 0.4307, 0.2677, 0.3055, 0.3107, 0.3105, 0.2547, 0.4307, 0.1863, 0.415, 0.2182, 0.2982, 0.2677, 0.3055, 0.7448, 0.154, 0.6631, 0.1622, 0.6729, 0.1302, 0.7425, 0.1153, 0.6631, 0.1622, 0.6214, 0.1716, 0.6119, 0.14, 0.6729, 0.1302, 0.6214, 0.1716, 0.5621, 0.1742, 0.5571, 0.1439, 0.6119, 0.14, 0.5621, 0.1742, 0.5158, 0.1607, 0.5198, 0.1341, 0.5571, 0.1439, 0.5158, 0.1607, 0.4465, 0.143, 0.437, 0.0956, 0.5198, 0.1341, 0.4465, 0.143, 0.3655, 0.1312, 0.3478, 0.07644, 0.437, 0.0956, 0.3655, 0.1312, 0.3019, 0.1246, 0.2807, 0.06284, 0.3478, 0.07644, 0.3019, 0.1246, 0.2518, 0.1179, 0.2205, 0.06344, 0.2807, 0.06284, 0.2518, 0.1179, 0.189, 0.1162, 0.1702, 0.07839, 0.2205, 0.06344, 0.2677, 0.3055, 0.2182, 0.2982, 0.2197, 0.2427, 0.2732, 0.2535, 0.2732, 0.2535, 0.2197, 0.2427, 0.2163, 0.2, 0.2781, 0.2072, 0.2781, 0.2072, 0.2163, 0.2, 0.208, 0.1563, 0.2739, 0.1675, 0.2739, 0.1675, 0.208, 0.1563, 0.189, 0.1162, 0.2518, 0.1179, 0.3107, 0.3105, 0.2677, 0.3055, 0.2732, 0.2535, 0.3151, 0.2605, 0.3151, 0.2605, 0.2732, 0.2535, 0.2781, 0.2072, 0.3205, 0.2138, 0.3205, 0.2138, 0.2781, 0.2072, 0.2739, 0.1675, 0.3179, 0.1728, 0.3179, 0.1728, 0.2739, 0.1675, 0.2518, 0.1179, 0.3019, 0.1246, 0.3702, 0.3081, 0.3107, 0.3105, 0.3151, 0.2605, 0.3683, 0.2702, 0.3683, 0.2702, 0.3151, 0.2605, 0.3205, 0.2138, 0.3675, 0.222, 0.3675, 0.222, 0.3205, 0.2138, 0.3179, 0.1728, 0.3727, 0.1778, 0.3727, 0.1778, 0.3179, 0.1728, 0.3019, 0.1246, 0.3655, 0.1312, 0.434, 0.2924, 0.3702, 0.3081, 0.3683, 0.2702, 0.4375, 0.2676, 0.4375, 0.2676, 0.3683, 0.2702, 0.3675, 0.222, 0.4381, 0.2286, 0.4381, 0.2286, 0.3675, 0.222, 0.3727, 0.1778, 0.4475, 0.1849, 0.4475, 0.1849, 0.3727, 0.1778, 0.3655, 0.1312, 0.4465, 0.143, 0.4921, 0.2784, 0.434, 0.2924, 0.4375, 0.2676, 0.4998, 0.2551, 0.4998, 0.2551, 0.4375, 0.2676, 0.4381, 0.2286, 0.5088, 0.2275, 0.5088, 0.2275, 0.4381, 0.2286, 0.4475, 0.1849, 0.5167, 0.195, 0.5167, 0.195, 0.4475, 0.1849, 0.4465, 0.143, 0.5158, 0.1607, 0.5336, 0.2803, 0.4921, 0.2784, 0.4998, 0.2551, 0.5441, 0.2561, 0.5441, 0.2561, 0.4998, 0.2551, 0.5088, 0.2275, 0.5781, 0.2328, 0.5781, 0.2328, 0.5088, 0.2275, 0.5167, 0.195, 0.5858, 0.2053, 0.5858, 0.2053, 0.5167, 0.195, 0.5158, 0.1607, 0.5621, 0.1742, 0.5939, 0.3025, 0.5336, 0.2803, 0.5441, 0.2561, 0.6022, 0.2723, 0.6022, 0.2723, 0.5441, 0.2561, 0.5781, 0.2328, 0.6171, 0.2431, 0.6171, 0.2431, 0.5781, 0.2328, 0.5858, 0.2053, 0.6255, 0.2105, 0.6255, 0.2105, 0.5858, 0.2053, 0.5621, 0.1742, 0.6214, 0.1716, 0.6472, 0.3421, 0.5939, 0.3025, 0.6022, 0.2723, 0.6481, 0.2994, 0.6481, 0.2994, 0.6022, 0.2723, 0.6171, 0.2431, 0.6503, 0.2541, 0.6503, 0.2541, 0.6171, 0.2431, 0.6255, 0.2105, 0.6572, 0.2085, 0.6572, 0.2085, 0.6255, 0.2105, 0.6214, 0.1716, 0.6631, 0.1622, 0.7115, 0.3818, 0.6472, 0.3421, 0.6481, 0.2994, 0.725, 0.3323, 0.725, 0.3323, 0.6481, 0.2994, 0.6503, 0.2541, 0.732, 0.2725, 0.732, 0.2725, 0.6503, 0.2541, 0.6572, 0.2085, 0.7377, 0.2126, 0.7377, 0.2126, 0.6572, 0.2085, 0.6631, 0.1622, 0.7448, 0.154, 0.1592, 0.3035, 0.08569, 0.3499, 0.02456, 0.2517, 0.1382, 0.2551, 0.1382, 0.2551, 0.02456, 0.2517, 0.01281, 0.1958, 0.1436, 0.2142, 0.1436, 0.2142, 0.01281, 0.1958, 0.005446, 0.1693, 0.02832, 0.1676, 0.04842, 0.1616, 0.1431, 0.1777, 0.04658, 0.1518, 0.0466, 0.1377, 0.1036, 0.1218, 0.2182, 0.2982, 0.1592, 0.3035, 0.1382, 0.2551, 0.2197, 0.2427, 0.2197, 0.2427, 0.1382, 0.2551, 0.1436, 0.2142, 0.2163, 0.2, 0.2163, 0.2, 0.1436, 0.2142, 0.1431, 0.1777, 0.208, 0.1563, 0.208, 0.1563, 0.1431, 0.1777, 0.1036, 0.1218, 0.189, 0.1162, 0.7211, 0.3935, 0.7115, 0.3818, 0.725, 0.3323, 0.7427, 0.3329, 0.7427, 0.3329, 0.725, 0.3323, 0.732, 0.2725, 0.7487, 0.2767, 0.7487, 0.2767, 0.732, 0.2725, 0.7377, 0.2126, 0.7539, 0.2186, 0.7539, 0.2186, 0.7377, 0.2126, 0.7448, 0.154, 0.7587, 0.1623, 0.9243, 0.8868, 0.9243, 0.8982, 0.9095, 0.899, 0.9108, 0.8906, 0.9095, 0.899, 0.9243, 0.8982, 0.9243, 0.9088, 0.9106, 0.9067, 0.9106, 0.9067, 0.9243, 0.9088, 0.9243, 0.918, 0.8932, 0.9114, 0.9108, 0.8906, 0.9095, 0.899, 0.8898, 0.8985, 0.8854, 0.8891, 0.9243, 0.8798, 0.9243, 0.8868, 0.9108, 0.8906, 0.8854, 0.8891, 0.9014, 0.874, 0.01772, 0.1181, 0.033, 0.08645, 0.1036, 0.1218, 0.0466, 0.1377, 0.8898, 0.8985, 0.9095, 0.899, 0.9106, 0.9067, 0.8932, 0.9114, 0.04658, 0.1518, 0.1431, 0.1777, 0.1436, 0.2142, 0.04842, 0.1616, 0.7928, 0.7946, 0.8034, 0.8135, 0.7821, 0.8135, 0.8034, 0.8135, 0.7928, 0.7946, 0.8145, 0.7947, 0.7928, 0.7946, 0.7821, 0.8135, 0.7716, 0.7946, 0.8894, 0.8131, 0.879, 0.7947, 0.9007, 0.7946, 0.8894, 0.8131, 0.9007, 0.7946, 0.9111, 0.8131, 0.9154, 0.4416, 0.9399, 0.4416, 0.9277, 0.4585, 0.8452, 0.4097, 0.8665, 0.4097, 0.8562, 0.4285, 0.8236, 0.4099, 0.8452, 0.4097, 0.8349, 0.4285, 0.9079, 0.5545, 0.9267, 0.5438, 0.9263, 0.5656, 0.9111, 0.8131, 0.9007, 0.7946, 0.9225, 0.7949, 0.9154, 0.4416, 0.9277, 0.4585, 0.9079, 0.4646, 0.8452, 0.4097, 0.8562, 0.4285, 0.8349, 0.4285, 0.9269, 0.5982, 0.9268, 0.62, 0.9079, 0.609, 0.9079, 0.5545, 0.9263, 0.5656, 0.908, 0.5763, 0.9399, 0.4416, 0.9474, 0.4646, 0.9277, 0.4585, 0.9079, 0.4646, 0.9277, 0.4585, 0.9277, 0.4787, 0.9268, 0.62, 0.9269, 0.6413, 0.9079, 0.6307, 0.9079, 0.609, 0.9268, 0.62, 0.9079, 0.6307, 0.908, 0.5763, 0.9263, 0.5656, 0.9267, 0.5873, 0.9277, 0.4585, 0.9474, 0.4646, 0.9277, 0.4787, 0.781, 0.4097, 0.7914, 0.4285, 0.7696, 0.4282, 0.7914, 0.4285, 0.781, 0.4097, 0.8025, 0.4097, 0.9111, 0.4254, 0.8914, 0.4112, 0.9111, 0.4046, 0.9111, 0.4254, 0.9111, 0.4046, 0.9309, 0.4112, 0.8254, 0.8135, 0.836, 0.7946, 0.8468, 0.8135, 0.7914, 0.4285, 0.8025, 0.4097, 0.8127, 0.4284, 0.908, 0.7385, 0.9079, 0.7167, 0.9263, 0.7279, 0.9111, 0.4046, 0.8914, 0.4112, 0.8989, 0.3883, 0.9309, 0.4112, 0.9111, 0.4046, 0.9233, 0.3883, 0.8468, 0.8135, 0.836, 0.7946, 0.8572, 0.7946, 0.9079, 0.7167, 0.9264, 0.7061, 0.9263, 0.7279, 0.908, 0.7385, 0.9263, 0.7279, 0.9264, 0.7497, 0.9111, 0.4046, 0.8989, 0.3883, 0.9233, 0.3883, 0.9268, 0.6952, 0.9079, 0.6848, 0.9269, 0.674, 0.8468, 0.8135, 0.8572, 0.7946, 0.8681, 0.8135, 0.9079, 0.5003, 0.9269, 0.4896, 0.9266, 0.5114, 0.908, 0.5221, 0.9079, 0.5003, 0.9266, 0.5114, 0.9269, 0.5329, 0.908, 0.5221, 0.9266, 0.5114, 0.9269, 0.674, 0.9079, 0.6848, 0.9079, 0.6633, 0.9267, 0.6522, 0.9269, 0.674, 0.9079, 0.6633, 0.2119, 0.04104, 0.2022, 0.05929, 0.1983, 0.05675, 0.1991, 0.05306, 0.2205, 0.06344, 0.1702, 0.07839, 0.1924, 0.06421, 0.2022, 0.05929, 0.2353, 0.005446, 0.2205, 0.06344, 0.2022, 0.05929, 0.2119, 0.04104, 0.1646, 0.00977, 0.2353, 0.005446, 0.2119, 0.04104, 0.1861, 0.04275, 0.1557, 0.8068, 0.1664, 0.7871, 0.1689, 0.7934, 0.167, 0.7977, 0.1278, 0.8346, 0.1477, 0.7686, 0.1664, 0.7871, 0.1557, 0.8068, 0.1961, 0.8536, 0.1278, 0.8346, 0.1557, 0.8068, 0.1806, 0.8139, 0.1937, 0.7938, 0.1961, 0.8536, 0.1806, 0.8139, 0.1749, 0.794, 0.1983, 0.05675, 0.1962, 0.05862, 0.1952, 0.05399, 0.1991, 0.05306, 0.1861, 0.04275, 0.2119, 0.04104, 0.1991, 0.05306, 0.1952, 0.05399, 0.1924, 0.06421, 0.1861, 0.04275, 0.1952, 0.05399, 0.1962, 0.05862, 0.2022, 0.05929, 0.1924, 0.06421, 0.1962, 0.05862, 0.1983, 0.05675, 0.1706, 0.7957, 0.1706, 0.7995, 0.167, 0.7977, 0.1689, 0.7934, 0.1664, 0.7871, 0.1749, 0.794, 0.1706, 0.7957, 0.1689, 0.7934, 0.1749, 0.794, 0.1806, 0.8139, 0.1706, 0.7995, 0.1706, 0.7957, 0.1806, 0.8139, 0.1557, 0.8068, 0.167, 0.7977, 0.1706, 0.7995, 0.8691, 0.7158, 0.8572, 0.6658, 0.8607, 0.6651, 0.8724, 0.7148, 0.6172, 0.9905, 0.6349, 0.9426, 0.6459, 0.9467, 0.6283, 0.9946, 0.8761, 0.726, 0.8727, 0.727, 0.8691, 0.7158, 0.8724, 0.7148, 0.8544, 0.6543, 0.8579, 0.6536, 0.8607, 0.6651, 0.8572, 0.6658, 0.8684, 0.4844, 0.8768, 0.4727, 0.8799, 0.4743, 0.8716, 0.4859, 0.6829, 0.8823, 0.6734, 0.8931, 0.6645, 0.8854, 0.674, 0.8746, 0.6145, 0.8858, 0.6002, 0.8858, 0.6002, 0.874, 0.6145, 0.874, 0.6645, 0.8854, 0.6734, 0.8931, 0.6657, 0.902, 0.6568, 0.8943, 0.8883, 0.452, 0.8914, 0.4537, 0.8856, 0.4639, 0.8824, 0.4623, 0.8799, 0.4743, 0.8768, 0.4727, 0.8824, 0.4623, 0.8856, 0.4639, 0.6145, 0.8858, 0.6145, 0.874, 0.6262, 0.874, 0.6263, 0.8858, 0.8939, 0.4416, 0.897, 0.4433, 0.8914, 0.4537, 0.8883, 0.452, 0.8114, 0.6658, 0.7996, 0.7158, 0.7962, 0.7148, 0.808, 0.6651, 0.9586, 0.3733, 0.9766, 0.3252, 0.9877, 0.3294, 0.9697, 0.3774, 0.8035, 0.9203, 0.7855, 0.9681, 0.7745, 0.9639, 0.7924, 0.9162, 0.796, 0.727, 0.7926, 0.726, 0.7962, 0.7148, 0.7996, 0.7158, 0.7918, 0.4727, 0.8002, 0.4844, 0.797, 0.4859, 0.7887, 0.4743, 0.8668, 0.8999, 0.856, 0.8906, 0.8637, 0.8817, 0.8745, 0.891, 0.7918, 0.4727, 0.7887, 0.4743, 0.7831, 0.4639, 0.7862, 0.4623, 0.8057, 0.4948, 0.8026, 0.4964, 0.797, 0.4859, 0.8002, 0.4844, 0.7772, 0.4537, 0.7803, 0.452, 0.7862, 0.4623, 0.7831, 0.4639, 0.7716, 0.4433, 0.7747, 0.4416, 0.7803, 0.452, 0.7772, 0.4537, 0.9568, 0.2681, 0.9568, 0.2564, 0.9686, 0.2564, 0.9686, 0.2681, 0.8637, 0.8817, 0.856, 0.8906, 0.8471, 0.8829, 0.8548, 0.874])
me_cube_001.use_remesh_preserve_volume = False
me_cube_001.use_remesh_preserve_attributes = False
me_cube_001.use_mirror_vertex_groups = False
me_cube_001.update()
arm_armature = bpy.data.armatures.new('Armature')  # bones are not reproduced

# ---- objects
ob_armature = bpy.data.objects.new('Armature', arm_armature)
ob_fishbody = bpy.data.objects.new('FishBody', me_cube_001)

# ---- transforms, parenting, visibility, modifiers, constraints
ob_armature.location = (0.0, -1.681, 0.0)
ob_armature.rotation_euler = (-1.571, -0.0, 0.0)
ob_armature.show_in_front = True
ob_armature.lineart.crease_threshold = 0.0
ob_fishbody.parent = ob_armature
ob_fishbody.matrix_parent_inverse = Matrix(((1.0, 0.0, -0.0, 0.0), (0.0, -4.371e-08, -1.0, -7.349e-08), (0.0, 1.0, -4.371e-08, 1.681), (0.0, 0.0, 0.0, 1.0)))
ob_fishbody.location = (0.0, 0.0, 0.0)
ob_fishbody.scale = (1.0, 1.0, 1.0)
ob_fishbody.lineart.crease_threshold = 0.0
_vg = ob_fishbody.vertex_groups.new(name='Bone')
for _i, _w in zip([29, 30, 31, 32, 33, 34, 35, 36, 37, 38, 39, 40, 41, 42, 43, 44, 45, 46, 47, 48, 109, 110, 113, 114, 115, 116, 117, 118, 119, 124, 125, 126, 127, 128, 129, 130, 135, 136, 137, 138, 150, 151, 152, 153, 154, 155, 156, 157, 158, 159, 160, 161, 162, 163, 164, 165, 166, 167, 168, 169, 170, 171, 172, 173, 174, 178, 182, 183, 186, 187, 192, 193, 194, 195, 196, 197, 198, 199, 200, 201, 202, 203, 204, 205, 208, 209, 210, 211, 212, 213, 214, 219, 220, 221, 222, 223, 224, 225, 237, 238, 239, 240, 252, 253, 254, 255, 256, 257, 258, 259, 260, 261, 262, 263, 264, 265, 266, 267, 268, 269, 270, 271, 272, 273, 274, 275, 276, 277, 283, 313, 314, 315, 316, 317, 318, 319, 320, 321, 322, 323, 324, 325, 326, 327, 328], [0.1102, 0.1004, 0.1293, 0.1619, 0.2096, 0.1034, 0.1402, 0.1554, 0.1102, 0.09966, 0.1006, 0.129, 0.1614, 0.2081, 0.1112, 0.1334, 0.1512, 0.1034, 0.1401, 0.1553, 0.3314, 0.07047, 0.6612, 0.784, 0.8101, 0.7436, 0.473, 0.1402, 0.04326, 0.01712, 0.08439, 0.5381, 0.8227, 0.6917, 0.3049, 0.137, 0.06091, 0.2145, 0.2398, 0.2155, 0.01188, 0.05382, 0.03488, 0.05923, 0.09425, 0.2703, 0.2124, 0.2699, 0.34, 0.7813, 0.7304, 0.7247, 0.7291, 0.7668, 0.8034, 0.8036, 0.8053, 0.5315, 0.7127, 0.7621, 0.7712, 0.2288, 0.3883, 0.4951, 0.5685, 0.003442, 0.2198, 0.05267, 0.3314, 0.07045, 0.05042, 0.1156, 0.2593, 0.7184, 0.8054, 0.7875, 0.6802, 0.136, 0.3132, 0.7799, 0.7809, 0.3103, 0.07189, 0.01754, 0.6613, 0.784, 0.8101, 0.7436, 0.473, 0.1402, 0.04326, 0.01712, 0.08439, 0.5381, 0.8228, 0.3066, 0.1368, 0.04452, 0.06094, 0.2145, 0.2398, 0.2155, 0.01188, 0.05382, 0.03489, 0.05923, 0.09425, 0.2703, 0.2124, 0.2699, 0.34, 0.7813, 0.7304, 0.7247, 0.7291, 0.767, 0.8035, 0.8036, 0.8054, 0.5321, 0.7129, 0.7622, 0.7712, 0.2289, 0.3884, 0.4951, 0.5685, 0.6921, 0.003242, 0.1756, 0.2483, 0.2493, 0.1872, 0.1786, 0.251, 0.2477, 0.1845, 0.2011, 0.222, 0.2235, 0.2052, 0.204, 0.2225, 0.2234, 0.2031]): _vg.add([_i], _w, 'REPLACE')
_vg = ob_fishbody.vertex_groups.new(name='wing.r')
_vg.add([79, 80, 81, 82, 83, 84, 85, 86, 87, 88, 89, 90, 91, 92, 93, 94, 95, 96, 97, 98, 99, 100, 101, 102, 103, 104, 105, 106, 107, 108, 329, 330, 331, 332, 333, 334, 335, 336, 337, 338, 339, 340], 1.0, 'REPLACE')
_vg = ob_fishbody.vertex_groups.new(name='wing.l')
_vg.add([49, 50, 51, 52, 53, 54, 55, 56, 57, 58, 59, 60, 61, 62, 63, 64, 65, 66, 67, 68, 69, 70, 71, 72, 73, 74, 75, 76, 77, 78, 341, 342, 343, 344, 345, 346, 347, 348, 349, 350, 351, 352], 1.0, 'REPLACE')
_vg = ob_fishbody.vertex_groups.new(name='Bone.001')
for _i, _w in zip([0, 1, 2, 3, 4, 5, 6, 7, 8, 9, 10, 11, 12, 13, 14, 15, 16, 17, 18, 19, 20, 21, 22, 23, 24, 25, 26, 27, 28, 29, 30, 31, 32, 33, 34, 35, 36, 37, 38, 39, 40, 41, 42, 43, 44, 45, 46, 47, 48, 111, 113, 114, 115, 116, 117, 118, 119, 120, 121, 122, 123, 124, 125, 126, 127, 128, 139, 142, 143, 144, 145, 146, 147, 148, 149, 150, 151, 152, 153, 154, 155, 156, 157, 158, 159, 160, 161, 162, 163, 164, 165, 166, 167, 168, 169, 170, 173, 174, 184, 188, 190, 191, 192, 193, 194, 195, 196, 197, 198, 201, 202, 203, 204, 205, 206, 207, 208, 209, 210, 211, 212, 213, 214, 215, 216, 217, 218, 219, 220, 221, 222, 241, 244, 245, 246, 247, 248, 249, 250, 251, 252, 253, 254, 255, 256, 257, 258, 259, 260, 261, 262, 263, 264, 265, 266, 267, 268, 269, 270, 271, 272, 275, 276, 277], [0.7698, 0.7788, 0.7673, 0.7742, 0.7685, 0.7803, 0.7793, 0.779, 0.7691, 0.7731, 0.774, 0.7752, 0.7761, 0.7763, 0.7785, 0.7788, 0.768, 0.7742, 0.7763, 0.7726, 0.7831, 0.7799, 0.7792, 0.7699, 0.7732, 0.774, 0.7781, 0.7776, 0.7768, 0.8436, 0.8636, 0.8364, 0.8101, 0.7631, 0.8594, 0.8267, 0.8125, 0.8434, 0.8649, 0.8633, 0.8366, 0.8105, 0.7645, 0.8529, 0.8328, 0.8164, 0.8593, 0.8268, 0.8126, 0.0111, 0.009692, 0.05341, 0.09285, 0.2019, 0.4761, 0.7567, 0.7118, 0.1857, 0.05763, 0.04109, 0.1586, 0.5303, 0.7506, 0.4126, 0.07867, 0.0005492, 0.03693, 0.04657, 0.09713, 0.04456, 0.07063, 0.1359, 0.3594, 0.1758, 0.2214, 0.6627, 0.7903, 0.8077, 0.8249, 0.7985, 0.6845, 0.7413, 0.6834, 0.6092, 0.1617, 0.2225, 0.2235, 0.2164, 0.05832, 0.09233, 0.104, 0.09906, 0.01337, 0.04556, 0.05394, 0.05444, 0.01205, 0.01696, 0.006281, 0.0111, 0.07153, 0.2254, 0.7293, 0.7801, 0.6906, 0.2315, 0.1002, 0.05694, 0.009626, 0.03732, 0.1533, 0.6196, 0.7042, 0.3991, 0.1507, 0.05256, 0.009694, 0.05341, 0.09285, 0.2019, 0.4761, 0.7567, 0.7118, 0.1857, 0.05763, 0.04104, 0.1586, 0.5303, 0.7506, 0.4126, 0.07867, 0.03691, 0.04656, 0.09713, 0.04454, 0.07063, 0.1359, 0.3594, 0.1758, 0.2214, 0.6626, 0.7903, 0.8077, 0.8249, 0.7985, 0.6845, 0.7413, 0.6834, 0.6092, 0.1617, 0.2225, 0.2235, 0.2164, 0.05833, 0.09234, 0.104, 0.09906, 0.01343, 0.04559, 0.05395, 0.05445, 0.01206, 0.01697, 0.0005955]): _vg.add([_i], _w, 'REPLACE')
_vg = ob_fishbody.vertex_groups.new(name='Bone.002')
for _i, _w in zip([0, 1, 2, 3, 4, 5, 6, 7, 8, 9, 10, 11, 12, 13, 14, 15, 16, 17, 18, 19, 20, 21, 22, 23, 24, 25, 26, 27, 28, 29, 30, 31, 32, 33, 34, 35, 36, 37, 38, 39, 40, 41, 42, 43, 44, 45, 46, 47, 48, 111, 112, 117, 118, 119, 120, 121, 122, 123, 124, 125, 126, 131, 132, 133, 134, 139, 140, 141, 142, 143, 144, 145, 146, 147, 148, 149, 150, 151, 152, 153, 154, 155, 156, 157, 158, 184, 185, 188, 189, 190, 191, 192, 193, 194, 203, 204, 205, 206, 207, 212, 213, 214, 215, 216, 217, 218, 219, 220, 221, 229, 230, 231, 232, 233, 234, 235, 236, 241, 242, 243, 244, 245, 246, 247, 248, 249, 250, 251, 252, 253, 254, 255, 256, 257, 258, 259, 260], [0.2302, 0.2212, 0.2327, 0.2258, 0.2315, 0.2197, 0.2207, 0.221, 0.2309, 0.2269, 0.226, 0.2248, 0.2239, 0.2237, 0.2215, 0.2212, 0.232, 0.2258, 0.2237, 0.2274, 0.2169, 0.2201, 0.2209, 0.2301, 0.2268, 0.226, 0.2219, 0.2224, 0.2232, 0.04239, 0.02201, 0.01872, 0.006098, 0.00468, 0.02436, 0.01607, 0.01417, 0.04286, 0.02084, 0.02219, 0.01878, 0.006212, 0.004801, 0.02195, 0.01774, 0.01493, 0.0246, 0.01613, 0.01419, 0.9674, 0.976, 0.02024, 0.09793, 0.2398, 0.802, 0.9385, 0.9513, 0.8304, 0.4349, 0.1618, 0.007141, 0.98, 0.9948, 0.994, 0.9743, 0.9536, 0.9807, 0.9776, 0.9487, 0.8967, 0.9503, 0.9255, 0.8561, 0.6186, 0.8152, 0.7674, 0.3052, 0.1539, 0.1482, 0.1135, 0.1035, 0.02124, 0.02532, 0.01906, 0.02463, 0.9699, 0.9769, 0.9674, 0.9761, 0.9235, 0.7588, 0.2183, 0.09956, 0.02873, 0.05772, 0.2211, 0.5658, 0.8378, 0.9436, 0.02024, 0.09793, 0.2398, 0.802, 0.9385, 0.9513, 0.8304, 0.4349, 0.1618, 0.007141, 0.9821, 0.9959, 0.9941, 0.976, 0.98, 0.9948, 0.994, 0.9743, 0.9537, 0.9807, 0.9776, 0.9487, 0.8967, 0.9503, 0.9255, 0.8561, 0.6186, 0.8152, 0.7674, 0.3052, 0.1539, 0.1482, 0.1135, 0.1035, 0.02124, 0.02532, 0.01906, 0.02463]): _vg.add([_i], _w, 'REPLACE')
_vg = ob_fishbody.vertex_groups.new(name='Bone.003')
for _i, _w in zip([109, 110, 113, 114, 115, 116, 127, 128, 129, 130, 135, 136, 137, 138, 159, 160, 161, 162, 163, 164, 165, 166, 167, 168, 169, 170, 171, 172, 173, 174, 175, 176, 177, 178, 179, 180, 181, 182, 183, 186, 187, 195, 196, 197, 198, 199, 200, 201, 202, 208, 209, 210, 211, 222, 223, 224, 225, 226, 227, 228, 237, 238, 239, 240, 261, 262, 263, 264, 265, 266, 267, 268, 269, 270, 271, 272, 273, 274, 275, 276, 277, 278, 279, 280, 281, 282, 283, 284, 285, 286, 287, 288, 289, 290, 291, 292, 293, 294, 295, 296, 297, 298, 299, 300, 301, 302, 303, 304, 305, 306, 307, 308, 309, 310, 311, 312, 313, 314, 315, 316, 317, 318, 319, 320, 321, 322, 323, 324, 325, 326, 327, 328], [0.6522, 0.9259, 0.3071, 0.1592, 0.09108, 0.03147, 0.09314, 0.2813, 0.6821, 0.8566, 0.9357, 0.7722, 0.7457, 0.7724, 0.0462, 0.02068, 0.02929, 0.03185, 0.1715, 0.09919, 0.08661, 0.08957, 0.435, 0.2368, 0.1809, 0.1711, 0.7576, 0.5864, 0.4721, 0.396, 0.9892, 0.9906, 0.9889, 0.9717, 0.9796, 0.9837, 0.9882, 0.7695, 0.9447, 0.6522, 0.9259, 0.02245, 0.0883, 0.1521, 0.2882, 0.8579, 0.673, 0.1733, 0.05492, 0.307, 0.1592, 0.09107, 0.03146, 0.09305, 0.6803, 0.8568, 0.9502, 0.9969, 0.9916, 0.9761, 0.9357, 0.7722, 0.7457, 0.7724, 0.04614, 0.02064, 0.02926, 0.03183, 0.1713, 0.09912, 0.08657, 0.08955, 0.4343, 0.2366, 0.1808, 0.171, 0.7574, 0.5863, 0.472, 0.396, 0.2808, 0.9946, 0.9878, 0.99, 0.9875, 0.9881, 0.9718, 0.9795, 0.9836, 0.9944, 0.9902, 0.9878, 1.0, 1.0, 1.0, 1.0, 1.0, 1.0, 1.0, 1.0, 1.0, 1.0, 1.0, 1.0, 1.0, 1.0, 1.0, 1.0, 1.0, 1.0, 1.0, 1.0, 1.0, 1.0, 1.0, 1.0, 0.8166, 0.7408, 0.74, 0.8045, 0.8135, 0.7381, 0.7416, 0.8073, 0.79, 0.7683, 0.7667, 0.7858, 0.787, 0.7678, 0.7669, 0.7879]): _vg.add([_i], _w, 'REPLACE')
_m = ob_fishbody.modifiers.new('Armature', 'ARMATURE')
_m.object = ob_armature

# ---- collection membership
col_collection_1.objects.link(ob_armature)
col_collection_1.objects.link(ob_fishbody)

# ---- scene / render settings (as saved in the file)
scene.frame_start = 1; scene.frame_end = 32; scene.frame_set(29)
scene.render.engine = 'BLENDER_EEVEE_NEXT'
scene.render.resolution_percentage = 50
scene.render.dither_intensity = 0.0
scene.cycles.use_denoising = False
scene.cycles.samples = 128
scene.cycles.sampling_pattern = 'TABULATED_SOBOL'
scene.cycles.light_sampling_threshold = 0.0
scene.cycles.use_adaptive_sampling = False
scene.cycles.use_light_tree = False
scene.cycles.blur_glossy = 0.0
scene.cycles.sample_clamp_indirect = 0.0
scene.view_settings.view_transform = 'Standard'
bpy.context.view_layer.update()

# ---- added for rendering (the .blend has no active camera and no usable light): camera, sun
cam_auto = bpy.data.cameras.new('AutoCamera')
cam_auto.lens = 50.0
cam_auto.sensor_width = 36.0
cam_auto.clip_end = 1000.0
ob_auto_camera = bpy.data.objects.new('AutoCamera', cam_auto)
scene.collection.objects.link(ob_auto_camera)
ob_auto_camera.location = (6.48882, -7.76011, 5.00876)
ob_auto_camera.rotation_euler = (1.09748, -7.21219e-08, 0.694738)
scene.camera = ob_auto_camera
light_auto_sun = bpy.data.lights.new('AutoSun', 'SUN')
light_auto_sun.energy = 3.0
light_auto_sun.angle = 0.0523599
ob_auto_sun = bpy.data.objects.new('AutoSun', light_auto_sun)
scene.collection.objects.link(ob_auto_sun)
ob_auto_sun.rotation_euler = (0.872665, 0.174533, 0.523599)
bpy.context.view_layer.update()

